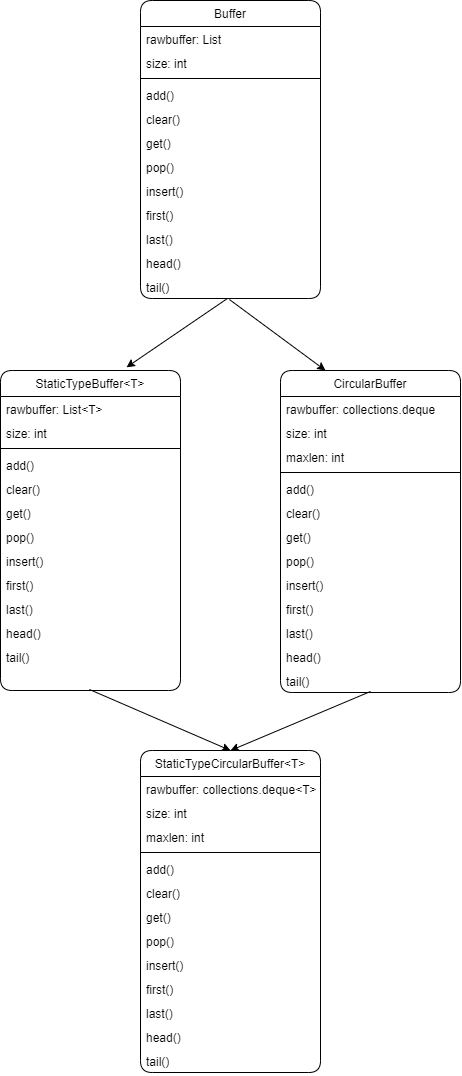

The diagram above was exported from draw.io. Its source (the exported page's mxGraphModel, read from the mxfile embedded in the PNG):
<mxGraphModel dx="2774" dy="2036" grid="1" gridSize="10" guides="1" tooltips="1" connect="1" arrows="1" fold="1" page="0" pageScale="1" pageWidth="827" pageHeight="1169" math="0" shadow="0">
  <root>
    <mxCell id="0" />
    <mxCell id="1" parent="0" />
    <mxCell id="2" value="Buffer" style="swimlane;fontStyle=0;align=center;verticalAlign=top;childLayout=stackLayout;horizontal=1;startSize=26;horizontalStack=0;resizeParent=1;resizeLast=0;collapsible=1;marginBottom=0;rounded=1;shadow=0;strokeWidth=1;" vertex="1" parent="1">
      <mxGeometry x="-730" y="-550" width="180" height="298" as="geometry">
        <mxRectangle x="600" y="420" width="170" height="26" as="alternateBounds" />
      </mxGeometry>
    </mxCell>
    <mxCell id="3" value="rawbuffer: List" style="text;align=left;verticalAlign=top;spacingLeft=4;spacingRight=4;overflow=hidden;rotatable=0;points=[[0,0.5],[1,0.5]];portConstraint=eastwest;rounded=1;" vertex="1" parent="2">
      <mxGeometry y="26" width="180" height="24" as="geometry" />
    </mxCell>
    <mxCell id="4" value="size: int" style="text;align=left;verticalAlign=top;spacingLeft=4;spacingRight=4;overflow=hidden;rotatable=0;points=[[0,0.5],[1,0.5]];portConstraint=eastwest;rounded=1;" vertex="1" parent="2">
      <mxGeometry y="50" width="180" height="24" as="geometry" />
    </mxCell>
    <mxCell id="5" value="" style="line;html=1;strokeWidth=1;align=left;verticalAlign=middle;spacingTop=-1;spacingLeft=3;spacingRight=3;rotatable=0;labelPosition=right;points=[];portConstraint=eastwest;rounded=1;" vertex="1" parent="2">
      <mxGeometry y="74" width="180" height="8" as="geometry" />
    </mxCell>
    <mxCell id="6" value="add()" style="text;align=left;verticalAlign=top;spacingLeft=4;spacingRight=4;overflow=hidden;rotatable=0;points=[[0,0.5],[1,0.5]];portConstraint=eastwest;rounded=1;" vertex="1" parent="2">
      <mxGeometry y="82" width="180" height="24" as="geometry" />
    </mxCell>
    <mxCell id="7" value="clear()" style="text;align=left;verticalAlign=top;spacingLeft=4;spacingRight=4;overflow=hidden;rotatable=0;points=[[0,0.5],[1,0.5]];portConstraint=eastwest;rounded=1;" vertex="1" parent="2">
      <mxGeometry y="106" width="180" height="24" as="geometry" />
    </mxCell>
    <mxCell id="8" value="get()" style="text;align=left;verticalAlign=top;spacingLeft=4;spacingRight=4;overflow=hidden;rotatable=0;points=[[0,0.5],[1,0.5]];portConstraint=eastwest;rounded=1;" vertex="1" parent="2">
      <mxGeometry y="130" width="180" height="24" as="geometry" />
    </mxCell>
    <mxCell id="9" value="pop()" style="text;align=left;verticalAlign=top;spacingLeft=4;spacingRight=4;overflow=hidden;rotatable=0;points=[[0,0.5],[1,0.5]];portConstraint=eastwest;rounded=1;" vertex="1" parent="2">
      <mxGeometry y="154" width="180" height="24" as="geometry" />
    </mxCell>
    <mxCell id="10" value="insert()" style="text;align=left;verticalAlign=top;spacingLeft=4;spacingRight=4;overflow=hidden;rotatable=0;points=[[0,0.5],[1,0.5]];portConstraint=eastwest;rounded=1;" vertex="1" parent="2">
      <mxGeometry y="178" width="180" height="24" as="geometry" />
    </mxCell>
    <mxCell id="11" value="first()" style="text;align=left;verticalAlign=top;spacingLeft=4;spacingRight=4;overflow=hidden;rotatable=0;points=[[0,0.5],[1,0.5]];portConstraint=eastwest;rounded=1;" vertex="1" parent="2">
      <mxGeometry y="202" width="180" height="24" as="geometry" />
    </mxCell>
    <mxCell id="12" value="last()" style="text;align=left;verticalAlign=top;spacingLeft=4;spacingRight=4;overflow=hidden;rotatable=0;points=[[0,0.5],[1,0.5]];portConstraint=eastwest;rounded=1;" vertex="1" parent="2">
      <mxGeometry y="226" width="180" height="24" as="geometry" />
    </mxCell>
    <mxCell id="13" value="head()" style="text;align=left;verticalAlign=top;spacingLeft=4;spacingRight=4;overflow=hidden;rotatable=0;points=[[0,0.5],[1,0.5]];portConstraint=eastwest;rounded=1;" vertex="1" parent="2">
      <mxGeometry y="250" width="180" height="24" as="geometry" />
    </mxCell>
    <mxCell id="14" value="tail()" style="text;align=left;verticalAlign=top;spacingLeft=4;spacingRight=4;overflow=hidden;rotatable=0;points=[[0,0.5],[1,0.5]];portConstraint=eastwest;rounded=1;" vertex="1" parent="2">
      <mxGeometry y="274" width="180" height="24" as="geometry" />
    </mxCell>
    <mxCell id="15" value="CircularBuffer" style="swimlane;fontStyle=0;align=center;verticalAlign=top;childLayout=stackLayout;horizontal=1;startSize=26;horizontalStack=0;resizeParent=1;resizeLast=0;collapsible=1;marginBottom=0;rounded=1;shadow=0;strokeWidth=1;" vertex="1" parent="1">
      <mxGeometry x="-590" y="-180" width="180" height="322" as="geometry">
        <mxRectangle x="600" y="420" width="170" height="26" as="alternateBounds" />
      </mxGeometry>
    </mxCell>
    <mxCell id="16" value="rawbuffer: collections.deque" style="text;align=left;verticalAlign=top;spacingLeft=4;spacingRight=4;overflow=hidden;rotatable=0;points=[[0,0.5],[1,0.5]];portConstraint=eastwest;rounded=1;" vertex="1" parent="15">
      <mxGeometry y="26" width="180" height="24" as="geometry" />
    </mxCell>
    <mxCell id="17" value="size: int" style="text;align=left;verticalAlign=top;spacingLeft=4;spacingRight=4;overflow=hidden;rotatable=0;points=[[0,0.5],[1,0.5]];portConstraint=eastwest;rounded=1;" vertex="1" parent="15">
      <mxGeometry y="50" width="180" height="24" as="geometry" />
    </mxCell>
    <mxCell id="18" value="maxlen: int" style="text;align=left;verticalAlign=top;spacingLeft=4;spacingRight=4;overflow=hidden;rotatable=0;points=[[0,0.5],[1,0.5]];portConstraint=eastwest;rounded=1;" vertex="1" parent="15">
      <mxGeometry y="74" width="180" height="24" as="geometry" />
    </mxCell>
    <mxCell id="19" value="" style="line;html=1;strokeWidth=1;align=left;verticalAlign=middle;spacingTop=-1;spacingLeft=3;spacingRight=3;rotatable=0;labelPosition=right;points=[];portConstraint=eastwest;rounded=1;" vertex="1" parent="15">
      <mxGeometry y="98" width="180" height="8" as="geometry" />
    </mxCell>
    <mxCell id="20" value="add()" style="text;align=left;verticalAlign=top;spacingLeft=4;spacingRight=4;overflow=hidden;rotatable=0;points=[[0,0.5],[1,0.5]];portConstraint=eastwest;rounded=1;" vertex="1" parent="15">
      <mxGeometry y="106" width="180" height="24" as="geometry" />
    </mxCell>
    <mxCell id="21" value="clear()" style="text;align=left;verticalAlign=top;spacingLeft=4;spacingRight=4;overflow=hidden;rotatable=0;points=[[0,0.5],[1,0.5]];portConstraint=eastwest;rounded=1;" vertex="1" parent="15">
      <mxGeometry y="130" width="180" height="24" as="geometry" />
    </mxCell>
    <mxCell id="22" value="get()" style="text;align=left;verticalAlign=top;spacingLeft=4;spacingRight=4;overflow=hidden;rotatable=0;points=[[0,0.5],[1,0.5]];portConstraint=eastwest;rounded=1;" vertex="1" parent="15">
      <mxGeometry y="154" width="180" height="24" as="geometry" />
    </mxCell>
    <mxCell id="23" value="pop()" style="text;align=left;verticalAlign=top;spacingLeft=4;spacingRight=4;overflow=hidden;rotatable=0;points=[[0,0.5],[1,0.5]];portConstraint=eastwest;rounded=1;" vertex="1" parent="15">
      <mxGeometry y="178" width="180" height="24" as="geometry" />
    </mxCell>
    <mxCell id="24" value="insert()" style="text;align=left;verticalAlign=top;spacingLeft=4;spacingRight=4;overflow=hidden;rotatable=0;points=[[0,0.5],[1,0.5]];portConstraint=eastwest;rounded=1;" vertex="1" parent="15">
      <mxGeometry y="202" width="180" height="24" as="geometry" />
    </mxCell>
    <mxCell id="25" value="first()" style="text;align=left;verticalAlign=top;spacingLeft=4;spacingRight=4;overflow=hidden;rotatable=0;points=[[0,0.5],[1,0.5]];portConstraint=eastwest;rounded=1;" vertex="1" parent="15">
      <mxGeometry y="226" width="180" height="24" as="geometry" />
    </mxCell>
    <mxCell id="26" value="last()" style="text;align=left;verticalAlign=top;spacingLeft=4;spacingRight=4;overflow=hidden;rotatable=0;points=[[0,0.5],[1,0.5]];portConstraint=eastwest;rounded=1;" vertex="1" parent="15">
      <mxGeometry y="250" width="180" height="24" as="geometry" />
    </mxCell>
    <mxCell id="27" value="head()" style="text;align=left;verticalAlign=top;spacingLeft=4;spacingRight=4;overflow=hidden;rotatable=0;points=[[0,0.5],[1,0.5]];portConstraint=eastwest;rounded=1;" vertex="1" parent="15">
      <mxGeometry y="274" width="180" height="24" as="geometry" />
    </mxCell>
    <mxCell id="28" value="tail()" style="text;align=left;verticalAlign=top;spacingLeft=4;spacingRight=4;overflow=hidden;rotatable=0;points=[[0,0.5],[1,0.5]];portConstraint=eastwest;rounded=1;" vertex="1" parent="15">
      <mxGeometry y="298" width="180" height="24" as="geometry" />
    </mxCell>
    <mxCell id="29" value="" style="endArrow=classic;html=1;rounded=0;exitX=0.494;exitY=1.042;exitDx=0;exitDy=0;exitPerimeter=0;entryX=0.25;entryY=0;entryDx=0;entryDy=0;" edge="1" source="14" target="15" parent="1">
      <mxGeometry width="50" height="50" relative="1" as="geometry">
        <mxPoint x="-700" y="-92" as="sourcePoint" />
        <mxPoint x="-530" y="-192" as="targetPoint" />
      </mxGeometry>
    </mxCell>
    <mxCell id="30" value="StaticTypeBuffer&lt;T&gt;" style="swimlane;fontStyle=0;align=center;verticalAlign=top;childLayout=stackLayout;horizontal=1;startSize=26;horizontalStack=0;resizeParent=1;resizeLast=0;collapsible=1;marginBottom=0;rounded=1;shadow=0;strokeWidth=1;" vertex="1" parent="1">
      <mxGeometry x="-870" y="-180" width="180" height="320" as="geometry">
        <mxRectangle x="600" y="420" width="170" height="26" as="alternateBounds" />
      </mxGeometry>
    </mxCell>
    <mxCell id="31" value="rawbuffer: List&lt;T&gt;" style="text;align=left;verticalAlign=top;spacingLeft=4;spacingRight=4;overflow=hidden;rotatable=0;points=[[0,0.5],[1,0.5]];portConstraint=eastwest;rounded=1;" vertex="1" parent="30">
      <mxGeometry y="26" width="180" height="24" as="geometry" />
    </mxCell>
    <mxCell id="32" value="size: int" style="text;align=left;verticalAlign=top;spacingLeft=4;spacingRight=4;overflow=hidden;rotatable=0;points=[[0,0.5],[1,0.5]];portConstraint=eastwest;rounded=1;" vertex="1" parent="30">
      <mxGeometry y="50" width="180" height="24" as="geometry" />
    </mxCell>
    <mxCell id="33" value="" style="line;html=1;strokeWidth=1;align=left;verticalAlign=middle;spacingTop=-1;spacingLeft=3;spacingRight=3;rotatable=0;labelPosition=right;points=[];portConstraint=eastwest;rounded=1;" vertex="1" parent="30">
      <mxGeometry y="74" width="180" height="8" as="geometry" />
    </mxCell>
    <mxCell id="34" value="add()" style="text;align=left;verticalAlign=top;spacingLeft=4;spacingRight=4;overflow=hidden;rotatable=0;points=[[0,0.5],[1,0.5]];portConstraint=eastwest;rounded=1;" vertex="1" parent="30">
      <mxGeometry y="82" width="180" height="24" as="geometry" />
    </mxCell>
    <mxCell id="35" value="clear()" style="text;align=left;verticalAlign=top;spacingLeft=4;spacingRight=4;overflow=hidden;rotatable=0;points=[[0,0.5],[1,0.5]];portConstraint=eastwest;rounded=1;" vertex="1" parent="30">
      <mxGeometry y="106" width="180" height="24" as="geometry" />
    </mxCell>
    <mxCell id="36" value="get()" style="text;align=left;verticalAlign=top;spacingLeft=4;spacingRight=4;overflow=hidden;rotatable=0;points=[[0,0.5],[1,0.5]];portConstraint=eastwest;rounded=1;" vertex="1" parent="30">
      <mxGeometry y="130" width="180" height="24" as="geometry" />
    </mxCell>
    <mxCell id="37" value="pop()" style="text;align=left;verticalAlign=top;spacingLeft=4;spacingRight=4;overflow=hidden;rotatable=0;points=[[0,0.5],[1,0.5]];portConstraint=eastwest;rounded=1;" vertex="1" parent="30">
      <mxGeometry y="154" width="180" height="24" as="geometry" />
    </mxCell>
    <mxCell id="38" value="insert()" style="text;align=left;verticalAlign=top;spacingLeft=4;spacingRight=4;overflow=hidden;rotatable=0;points=[[0,0.5],[1,0.5]];portConstraint=eastwest;rounded=1;" vertex="1" parent="30">
      <mxGeometry y="178" width="180" height="24" as="geometry" />
    </mxCell>
    <mxCell id="39" value="first()" style="text;align=left;verticalAlign=top;spacingLeft=4;spacingRight=4;overflow=hidden;rotatable=0;points=[[0,0.5],[1,0.5]];portConstraint=eastwest;rounded=1;" vertex="1" parent="30">
      <mxGeometry y="202" width="180" height="24" as="geometry" />
    </mxCell>
    <mxCell id="40" value="last()" style="text;align=left;verticalAlign=top;spacingLeft=4;spacingRight=4;overflow=hidden;rotatable=0;points=[[0,0.5],[1,0.5]];portConstraint=eastwest;rounded=1;" vertex="1" parent="30">
      <mxGeometry y="226" width="180" height="24" as="geometry" />
    </mxCell>
    <mxCell id="41" value="head()" style="text;align=left;verticalAlign=top;spacingLeft=4;spacingRight=4;overflow=hidden;rotatable=0;points=[[0,0.5],[1,0.5]];portConstraint=eastwest;rounded=1;" vertex="1" parent="30">
      <mxGeometry y="250" width="180" height="24" as="geometry" />
    </mxCell>
    <mxCell id="42" value="tail()" style="text;align=left;verticalAlign=top;spacingLeft=4;spacingRight=4;overflow=hidden;rotatable=0;points=[[0,0.5],[1,0.5]];portConstraint=eastwest;rounded=1;" vertex="1" parent="30">
      <mxGeometry y="274" width="180" height="46" as="geometry" />
    </mxCell>
    <mxCell id="43" value="" style="endArrow=classic;html=1;rounded=0;entryX=0.7;entryY=-0.01;entryDx=0;entryDy=0;entryPerimeter=0;exitX=0.483;exitY=1;exitDx=0;exitDy=0;exitPerimeter=0;" edge="1" source="14" target="30" parent="1">
      <mxGeometry width="50" height="50" relative="1" as="geometry">
        <mxPoint x="-710" y="-112" as="sourcePoint" />
        <mxPoint x="-660" y="-162" as="targetPoint" />
      </mxGeometry>
    </mxCell>
    <mxCell id="44" value="StaticTypeCircularBuffer&lt;T&gt;" style="swimlane;fontStyle=0;align=center;verticalAlign=top;childLayout=stackLayout;horizontal=1;startSize=26;horizontalStack=0;resizeParent=1;resizeLast=0;collapsible=1;marginBottom=0;rounded=1;shadow=0;strokeWidth=1;" vertex="1" parent="1">
      <mxGeometry x="-730" y="200" width="180" height="322" as="geometry">
        <mxRectangle x="600" y="420" width="170" height="26" as="alternateBounds" />
      </mxGeometry>
    </mxCell>
    <mxCell id="45" value="rawbuffer: collections.deque&lt;T&gt;" style="text;align=left;verticalAlign=top;spacingLeft=4;spacingRight=4;overflow=hidden;rotatable=0;points=[[0,0.5],[1,0.5]];portConstraint=eastwest;rounded=1;" vertex="1" parent="44">
      <mxGeometry y="26" width="180" height="24" as="geometry" />
    </mxCell>
    <mxCell id="46" value="size: int" style="text;align=left;verticalAlign=top;spacingLeft=4;spacingRight=4;overflow=hidden;rotatable=0;points=[[0,0.5],[1,0.5]];portConstraint=eastwest;rounded=1;" vertex="1" parent="44">
      <mxGeometry y="50" width="180" height="24" as="geometry" />
    </mxCell>
    <mxCell id="47" value="maxlen: int" style="text;align=left;verticalAlign=top;spacingLeft=4;spacingRight=4;overflow=hidden;rotatable=0;points=[[0,0.5],[1,0.5]];portConstraint=eastwest;rounded=1;" vertex="1" parent="44">
      <mxGeometry y="74" width="180" height="24" as="geometry" />
    </mxCell>
    <mxCell id="48" value="" style="line;html=1;strokeWidth=1;align=left;verticalAlign=middle;spacingTop=-1;spacingLeft=3;spacingRight=3;rotatable=0;labelPosition=right;points=[];portConstraint=eastwest;rounded=1;" vertex="1" parent="44">
      <mxGeometry y="98" width="180" height="8" as="geometry" />
    </mxCell>
    <mxCell id="49" value="add()" style="text;align=left;verticalAlign=top;spacingLeft=4;spacingRight=4;overflow=hidden;rotatable=0;points=[[0,0.5],[1,0.5]];portConstraint=eastwest;rounded=1;" vertex="1" parent="44">
      <mxGeometry y="106" width="180" height="24" as="geometry" />
    </mxCell>
    <mxCell id="50" value="clear()" style="text;align=left;verticalAlign=top;spacingLeft=4;spacingRight=4;overflow=hidden;rotatable=0;points=[[0,0.5],[1,0.5]];portConstraint=eastwest;rounded=1;" vertex="1" parent="44">
      <mxGeometry y="130" width="180" height="24" as="geometry" />
    </mxCell>
    <mxCell id="51" value="get()" style="text;align=left;verticalAlign=top;spacingLeft=4;spacingRight=4;overflow=hidden;rotatable=0;points=[[0,0.5],[1,0.5]];portConstraint=eastwest;rounded=1;" vertex="1" parent="44">
      <mxGeometry y="154" width="180" height="24" as="geometry" />
    </mxCell>
    <mxCell id="52" value="pop()" style="text;align=left;verticalAlign=top;spacingLeft=4;spacingRight=4;overflow=hidden;rotatable=0;points=[[0,0.5],[1,0.5]];portConstraint=eastwest;rounded=1;" vertex="1" parent="44">
      <mxGeometry y="178" width="180" height="24" as="geometry" />
    </mxCell>
    <mxCell id="53" value="insert()" style="text;align=left;verticalAlign=top;spacingLeft=4;spacingRight=4;overflow=hidden;rotatable=0;points=[[0,0.5],[1,0.5]];portConstraint=eastwest;rounded=1;" vertex="1" parent="44">
      <mxGeometry y="202" width="180" height="24" as="geometry" />
    </mxCell>
    <mxCell id="54" value="first()" style="text;align=left;verticalAlign=top;spacingLeft=4;spacingRight=4;overflow=hidden;rotatable=0;points=[[0,0.5],[1,0.5]];portConstraint=eastwest;rounded=1;" vertex="1" parent="44">
      <mxGeometry y="226" width="180" height="24" as="geometry" />
    </mxCell>
    <mxCell id="55" value="last()" style="text;align=left;verticalAlign=top;spacingLeft=4;spacingRight=4;overflow=hidden;rotatable=0;points=[[0,0.5],[1,0.5]];portConstraint=eastwest;rounded=1;" vertex="1" parent="44">
      <mxGeometry y="250" width="180" height="24" as="geometry" />
    </mxCell>
    <mxCell id="56" value="head()" style="text;align=left;verticalAlign=top;spacingLeft=4;spacingRight=4;overflow=hidden;rotatable=0;points=[[0,0.5],[1,0.5]];portConstraint=eastwest;rounded=1;" vertex="1" parent="44">
      <mxGeometry y="274" width="180" height="24" as="geometry" />
    </mxCell>
    <mxCell id="57" value="tail()" style="text;align=left;verticalAlign=top;spacingLeft=4;spacingRight=4;overflow=hidden;rotatable=0;points=[[0,0.5],[1,0.5]];portConstraint=eastwest;rounded=1;" vertex="1" parent="44">
      <mxGeometry y="298" width="180" height="24" as="geometry" />
    </mxCell>
    <mxCell id="58" value="" style="endArrow=classic;html=1;rounded=0;entryX=0.5;entryY=0;entryDx=0;entryDy=0;exitX=0.494;exitY=0.978;exitDx=0;exitDy=0;exitPerimeter=0;" edge="1" source="42" target="44" parent="1">
      <mxGeometry width="50" height="50" relative="1" as="geometry">
        <mxPoint x="-860" y="250" as="sourcePoint" />
        <mxPoint x="-810" y="200" as="targetPoint" />
      </mxGeometry>
    </mxCell>
    <mxCell id="59" value="" style="endArrow=classic;html=1;rounded=0;exitX=0.5;exitY=0.958;exitDx=0;exitDy=0;exitPerimeter=0;" edge="1" source="28" parent="1">
      <mxGeometry width="50" height="50" relative="1" as="geometry">
        <mxPoint x="-480" y="230" as="sourcePoint" />
        <mxPoint x="-640" y="200" as="targetPoint" />
      </mxGeometry>
    </mxCell>
  </root>
</mxGraphModel>